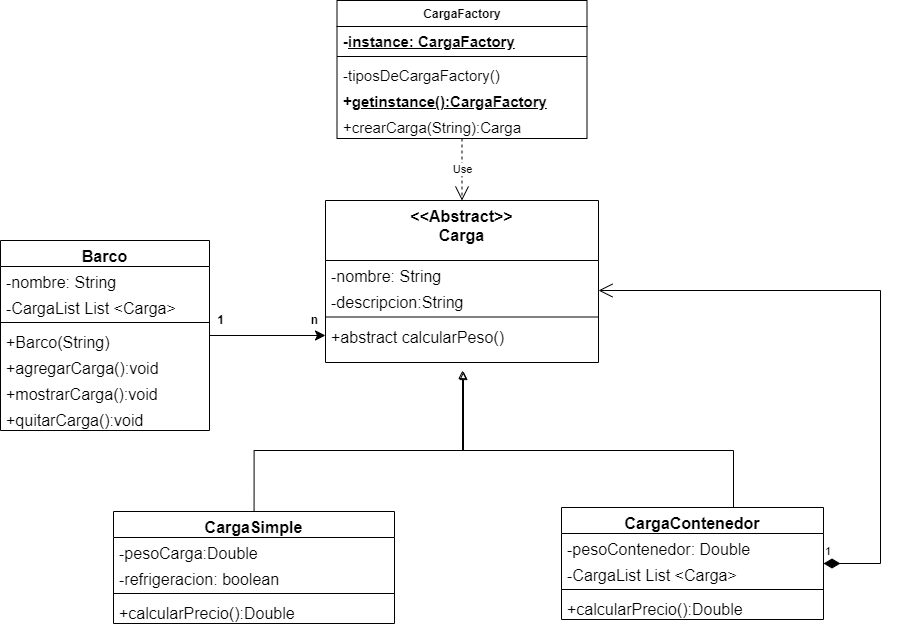

The diagram above was exported from draw.io. Its source (the exported page's mxGraphModel, read from the mxfile embedded in the PNG):
<mxGraphModel dx="1120" dy="452" grid="1" gridSize="10" guides="1" tooltips="1" connect="1" arrows="1" fold="1" page="1" pageScale="1" pageWidth="850" pageHeight="1100" math="0" shadow="0">
  <root>
    <mxCell id="0" />
    <mxCell id="1" parent="0" />
    <mxCell id="Czg8fnpjKHexnX9xo4n8-5" value="&amp;lt;&amp;lt;Abstract&amp;gt;&amp;gt;&lt;br&gt;Carga" style="swimlane;fontStyle=1;align=center;verticalAlign=top;childLayout=stackLayout;horizontal=1;startSize=60;horizontalStack=0;resizeParent=1;resizeParentMax=0;resizeLast=0;collapsible=1;marginBottom=0;whiteSpace=wrap;html=1;fontSize=16;labelBackgroundColor=none;" parent="1" vertex="1">
      <mxGeometry x="385" y="200" width="273" height="162" as="geometry" />
    </mxCell>
    <mxCell id="Czg8fnpjKHexnX9xo4n8-6" value="-nombre: String" style="text;strokeColor=none;fillColor=none;align=left;verticalAlign=top;spacingLeft=4;spacingRight=4;overflow=hidden;rotatable=0;points=[[0,0.5],[1,0.5]];portConstraint=eastwest;whiteSpace=wrap;html=1;fontSize=16;labelBackgroundColor=none;" parent="Czg8fnpjKHexnX9xo4n8-5" vertex="1">
      <mxGeometry y="60" width="273" height="26" as="geometry" />
    </mxCell>
    <mxCell id="Czg8fnpjKHexnX9xo4n8-7" value="-descripcion:String" style="text;strokeColor=none;fillColor=none;align=left;verticalAlign=top;spacingLeft=4;spacingRight=4;overflow=hidden;rotatable=0;points=[[0,0.5],[1,0.5]];portConstraint=eastwest;whiteSpace=wrap;html=1;fontSize=16;labelBackgroundColor=none;" parent="Czg8fnpjKHexnX9xo4n8-5" vertex="1">
      <mxGeometry y="86" width="273" height="26" as="geometry" />
    </mxCell>
    <mxCell id="Czg8fnpjKHexnX9xo4n8-8" value="" style="line;strokeWidth=1;fillColor=none;align=left;verticalAlign=middle;spacingTop=-1;spacingLeft=3;spacingRight=3;rotatable=0;labelPosition=right;points=[];portConstraint=eastwest;fontSize=16;labelBackgroundColor=none;" parent="Czg8fnpjKHexnX9xo4n8-5" vertex="1">
      <mxGeometry y="112" width="273" height="9" as="geometry" />
    </mxCell>
    <mxCell id="Czg8fnpjKHexnX9xo4n8-10" value="+abstract calcularPeso()" style="text;strokeColor=none;fillColor=none;align=left;verticalAlign=top;spacingLeft=4;spacingRight=4;overflow=hidden;rotatable=0;points=[[0,0.5],[1,0.5]];portConstraint=eastwest;whiteSpace=wrap;html=1;fontSize=16;labelBackgroundColor=none;" parent="Czg8fnpjKHexnX9xo4n8-5" vertex="1">
      <mxGeometry y="121" width="273" height="41" as="geometry" />
    </mxCell>
    <mxCell id="Czg8fnpjKHexnX9xo4n8-11" style="edgeStyle=none;curved=1;rounded=0;orthogonalLoop=1;jettySize=auto;html=1;fontSize=12;startSize=8;endSize=8;labelBackgroundColor=none;fontColor=default;entryX=0;entryY=0.5;entryDx=0;entryDy=0;" parent="1" source="Czg8fnpjKHexnX9xo4n8-12" edge="1">
      <mxGeometry relative="1" as="geometry">
        <mxPoint x="385" y="335" as="targetPoint" />
      </mxGeometry>
    </mxCell>
    <mxCell id="Czg8fnpjKHexnX9xo4n8-12" value="Barco" style="swimlane;fontStyle=1;align=center;verticalAlign=top;childLayout=stackLayout;horizontal=1;startSize=26;horizontalStack=0;resizeParent=1;resizeParentMax=0;resizeLast=0;collapsible=1;marginBottom=0;whiteSpace=wrap;html=1;fontSize=16;labelBackgroundColor=none;" parent="1" vertex="1">
      <mxGeometry x="60" y="240" width="209" height="190" as="geometry" />
    </mxCell>
    <mxCell id="Czg8fnpjKHexnX9xo4n8-13" value="-nombre: String" style="text;strokeColor=none;fillColor=none;align=left;verticalAlign=top;spacingLeft=4;spacingRight=4;overflow=hidden;rotatable=0;points=[[0,0.5],[1,0.5]];portConstraint=eastwest;whiteSpace=wrap;html=1;fontSize=16;labelBackgroundColor=none;" parent="Czg8fnpjKHexnX9xo4n8-12" vertex="1">
      <mxGeometry y="26" width="209" height="26" as="geometry" />
    </mxCell>
    <mxCell id="Czg8fnpjKHexnX9xo4n8-45" value="-CargaList List &amp;lt;Carga&amp;gt;" style="text;strokeColor=none;fillColor=none;align=left;verticalAlign=top;spacingLeft=4;spacingRight=4;overflow=hidden;rotatable=0;points=[[0,0.5],[1,0.5]];portConstraint=eastwest;whiteSpace=wrap;html=1;fontSize=16;labelBackgroundColor=none;" parent="Czg8fnpjKHexnX9xo4n8-12" vertex="1">
      <mxGeometry y="52" width="209" height="26" as="geometry" />
    </mxCell>
    <mxCell id="Czg8fnpjKHexnX9xo4n8-15" value="" style="line;strokeWidth=1;fillColor=none;align=left;verticalAlign=middle;spacingTop=-1;spacingLeft=3;spacingRight=3;rotatable=0;labelPosition=right;points=[];portConstraint=eastwest;fontSize=16;labelBackgroundColor=none;" parent="Czg8fnpjKHexnX9xo4n8-12" vertex="1">
      <mxGeometry y="78" width="209" height="8" as="geometry" />
    </mxCell>
    <mxCell id="Czg8fnpjKHexnX9xo4n8-16" value="+Barco(String)" style="text;strokeColor=none;fillColor=none;align=left;verticalAlign=top;spacingLeft=4;spacingRight=4;overflow=hidden;rotatable=0;points=[[0,0.5],[1,0.5]];portConstraint=eastwest;whiteSpace=wrap;html=1;fontSize=16;labelBackgroundColor=none;" parent="Czg8fnpjKHexnX9xo4n8-12" vertex="1">
      <mxGeometry y="86" width="209" height="26" as="geometry" />
    </mxCell>
    <mxCell id="Czg8fnpjKHexnX9xo4n8-17" value="+agregarCarga():void" style="text;strokeColor=none;fillColor=none;align=left;verticalAlign=top;spacingLeft=4;spacingRight=4;overflow=hidden;rotatable=0;points=[[0,0.5],[1,0.5]];portConstraint=eastwest;whiteSpace=wrap;html=1;fontSize=16;labelBackgroundColor=none;" parent="Czg8fnpjKHexnX9xo4n8-12" vertex="1">
      <mxGeometry y="112" width="209" height="26" as="geometry" />
    </mxCell>
    <mxCell id="Czg8fnpjKHexnX9xo4n8-18" value="+mostrarCarga():void" style="text;strokeColor=none;fillColor=none;align=left;verticalAlign=top;spacingLeft=4;spacingRight=4;overflow=hidden;rotatable=0;points=[[0,0.5],[1,0.5]];portConstraint=eastwest;whiteSpace=wrap;html=1;fontSize=16;labelBackgroundColor=none;" parent="Czg8fnpjKHexnX9xo4n8-12" vertex="1">
      <mxGeometry y="138" width="209" height="26" as="geometry" />
    </mxCell>
    <mxCell id="Czg8fnpjKHexnX9xo4n8-19" value="+quitarCarga():void" style="text;strokeColor=none;fillColor=none;align=left;verticalAlign=top;spacingLeft=4;spacingRight=4;overflow=hidden;rotatable=0;points=[[0,0.5],[1,0.5]];portConstraint=eastwest;whiteSpace=wrap;html=1;fontSize=16;labelBackgroundColor=none;" parent="Czg8fnpjKHexnX9xo4n8-12" vertex="1">
      <mxGeometry y="164" width="209" height="26" as="geometry" />
    </mxCell>
    <mxCell id="Czg8fnpjKHexnX9xo4n8-20" style="edgeStyle=orthogonalEdgeStyle;rounded=0;orthogonalLoop=1;jettySize=auto;html=1;endArrow=block;endFill=0;" parent="1" edge="1">
      <mxGeometry relative="1" as="geometry">
        <mxPoint x="313.57142857142867" y="511" as="sourcePoint" />
        <mxPoint x="523.0000000000002" y="371" as="targetPoint" />
        <Array as="points">
          <mxPoint x="314" y="450" />
          <mxPoint x="523" y="450" />
        </Array>
      </mxGeometry>
    </mxCell>
    <mxCell id="Czg8fnpjKHexnX9xo4n8-21" value="CargaSimple" style="swimlane;fontStyle=1;align=center;verticalAlign=top;childLayout=stackLayout;horizontal=1;startSize=26;horizontalStack=0;resizeParent=1;resizeParentMax=0;resizeLast=0;collapsible=1;marginBottom=0;whiteSpace=wrap;html=1;fontSize=16;labelBackgroundColor=none;" parent="1" vertex="1">
      <mxGeometry x="173" y="511" width="281" height="112" as="geometry" />
    </mxCell>
    <mxCell id="Czg8fnpjKHexnX9xo4n8-22" value="-pesoCarga:Double" style="text;strokeColor=none;fillColor=none;align=left;verticalAlign=top;spacingLeft=4;spacingRight=4;overflow=hidden;rotatable=0;points=[[0,0.5],[1,0.5]];portConstraint=eastwest;whiteSpace=wrap;html=1;fontSize=16;labelBackgroundColor=none;" parent="Czg8fnpjKHexnX9xo4n8-21" vertex="1">
      <mxGeometry y="26" width="281" height="26" as="geometry" />
    </mxCell>
    <mxCell id="Czg8fnpjKHexnX9xo4n8-23" value="-refrigeracion: boolean" style="text;strokeColor=none;fillColor=none;align=left;verticalAlign=top;spacingLeft=4;spacingRight=4;overflow=hidden;rotatable=0;points=[[0,0.5],[1,0.5]];portConstraint=eastwest;whiteSpace=wrap;html=1;fontSize=16;labelBackgroundColor=none;" parent="Czg8fnpjKHexnX9xo4n8-21" vertex="1">
      <mxGeometry y="52" width="281" height="26" as="geometry" />
    </mxCell>
    <mxCell id="Czg8fnpjKHexnX9xo4n8-24" value="" style="line;strokeWidth=1;fillColor=none;align=left;verticalAlign=middle;spacingTop=-1;spacingLeft=3;spacingRight=3;rotatable=0;labelPosition=right;points=[];portConstraint=eastwest;fontSize=16;labelBackgroundColor=none;" parent="Czg8fnpjKHexnX9xo4n8-21" vertex="1">
      <mxGeometry y="78" width="281" height="8" as="geometry" />
    </mxCell>
    <mxCell id="Czg8fnpjKHexnX9xo4n8-25" value="+calcularPrecio():Double" style="text;strokeColor=none;fillColor=none;align=left;verticalAlign=top;spacingLeft=4;spacingRight=4;overflow=hidden;rotatable=0;points=[[0,0.5],[1,0.5]];portConstraint=eastwest;whiteSpace=wrap;html=1;fontSize=16;labelBackgroundColor=none;" parent="Czg8fnpjKHexnX9xo4n8-21" vertex="1">
      <mxGeometry y="86" width="281" height="26" as="geometry" />
    </mxCell>
    <mxCell id="Czg8fnpjKHexnX9xo4n8-27" style="edgeStyle=orthogonalEdgeStyle;rounded=0;orthogonalLoop=1;jettySize=auto;html=1;endArrow=block;endFill=0;" parent="1" source="Czg8fnpjKHexnX9xo4n8-28" edge="1">
      <mxGeometry relative="1" as="geometry">
        <mxPoint x="522" y="370" as="targetPoint" />
        <Array as="points">
          <mxPoint x="793" y="450" />
          <mxPoint x="522" y="450" />
        </Array>
      </mxGeometry>
    </mxCell>
    <mxCell id="Czg8fnpjKHexnX9xo4n8-28" value="CargaContenedor" style="swimlane;fontStyle=1;align=center;verticalAlign=top;childLayout=stackLayout;horizontal=1;startSize=26;horizontalStack=0;resizeParent=1;resizeParentMax=0;resizeLast=0;collapsible=1;marginBottom=0;whiteSpace=wrap;html=1;fontSize=16;labelBackgroundColor=none;" parent="1" vertex="1">
      <mxGeometry x="621" y="507" width="262" height="112" as="geometry" />
    </mxCell>
    <mxCell id="Czg8fnpjKHexnX9xo4n8-29" value="-pesoContenedor: Double" style="text;strokeColor=none;fillColor=none;align=left;verticalAlign=top;spacingLeft=4;spacingRight=4;overflow=hidden;rotatable=0;points=[[0,0.5],[1,0.5]];portConstraint=eastwest;whiteSpace=wrap;html=1;fontSize=16;labelBackgroundColor=none;" parent="Czg8fnpjKHexnX9xo4n8-28" vertex="1">
      <mxGeometry y="26" width="262" height="26" as="geometry" />
    </mxCell>
    <mxCell id="Czg8fnpjKHexnX9xo4n8-44" value="-CargaList List &amp;lt;Carga&amp;gt;" style="text;strokeColor=none;fillColor=none;align=left;verticalAlign=top;spacingLeft=4;spacingRight=4;overflow=hidden;rotatable=0;points=[[0,0.5],[1,0.5]];portConstraint=eastwest;whiteSpace=wrap;html=1;fontSize=16;labelBackgroundColor=none;" parent="Czg8fnpjKHexnX9xo4n8-28" vertex="1">
      <mxGeometry y="52" width="262" height="26" as="geometry" />
    </mxCell>
    <mxCell id="Czg8fnpjKHexnX9xo4n8-30" value="" style="line;strokeWidth=1;fillColor=none;align=left;verticalAlign=middle;spacingTop=-1;spacingLeft=3;spacingRight=3;rotatable=0;labelPosition=right;points=[];portConstraint=eastwest;fontSize=16;labelBackgroundColor=none;" parent="Czg8fnpjKHexnX9xo4n8-28" vertex="1">
      <mxGeometry y="78" width="262" height="8" as="geometry" />
    </mxCell>
    <mxCell id="Czg8fnpjKHexnX9xo4n8-31" value="+calcularPrecio():Double" style="text;strokeColor=none;fillColor=none;align=left;verticalAlign=top;spacingLeft=4;spacingRight=4;overflow=hidden;rotatable=0;points=[[0,0.5],[1,0.5]];portConstraint=eastwest;whiteSpace=wrap;html=1;fontSize=16;labelBackgroundColor=none;" parent="Czg8fnpjKHexnX9xo4n8-28" vertex="1">
      <mxGeometry y="86" width="262" height="26" as="geometry" />
    </mxCell>
    <mxCell id="Czg8fnpjKHexnX9xo4n8-33" value="CargaFactory" style="swimlane;fontStyle=1;align=center;verticalAlign=top;childLayout=stackLayout;horizontal=1;startSize=26;horizontalStack=0;resizeParent=1;resizeParentMax=0;resizeLast=0;collapsible=1;marginBottom=0;whiteSpace=wrap;html=1;" parent="1" vertex="1">
      <mxGeometry x="396.5" width="250" height="138" as="geometry" />
    </mxCell>
    <mxCell id="Czg8fnpjKHexnX9xo4n8-34" value="&lt;font style=&quot;font-size: 15px;&quot;&gt;&lt;b&gt;-&lt;u&gt;instance: CargaFactory&lt;/u&gt;&lt;/b&gt;&lt;/font&gt;" style="text;strokeColor=none;fillColor=none;align=left;verticalAlign=top;spacingLeft=4;spacingRight=4;overflow=hidden;rotatable=0;points=[[0,0.5],[1,0.5]];portConstraint=eastwest;whiteSpace=wrap;html=1;" parent="Czg8fnpjKHexnX9xo4n8-33" vertex="1">
      <mxGeometry y="26" width="250" height="26" as="geometry" />
    </mxCell>
    <mxCell id="Czg8fnpjKHexnX9xo4n8-35" value="" style="line;strokeWidth=1;fillColor=none;align=left;verticalAlign=middle;spacingTop=-1;spacingLeft=3;spacingRight=3;rotatable=0;labelPosition=right;points=[];portConstraint=eastwest;strokeColor=inherit;" parent="Czg8fnpjKHexnX9xo4n8-33" vertex="1">
      <mxGeometry y="52" width="250" height="8" as="geometry" />
    </mxCell>
    <mxCell id="Czg8fnpjKHexnX9xo4n8-36" value="&lt;font style=&quot;font-size: 15px;&quot;&gt;-tiposDeCargaFactory()&lt;/font&gt;" style="text;strokeColor=none;fillColor=none;align=left;verticalAlign=top;spacingLeft=4;spacingRight=4;overflow=hidden;rotatable=0;points=[[0,0.5],[1,0.5]];portConstraint=eastwest;whiteSpace=wrap;html=1;" parent="Czg8fnpjKHexnX9xo4n8-33" vertex="1">
      <mxGeometry y="60" width="250" height="26" as="geometry" />
    </mxCell>
    <mxCell id="Czg8fnpjKHexnX9xo4n8-37" value="&lt;font style=&quot;font-size: 15px;&quot;&gt;&lt;b&gt;+&lt;u&gt;getinstance():CargaFactory&lt;/u&gt;&lt;/b&gt;&lt;/font&gt;" style="text;strokeColor=none;fillColor=none;align=left;verticalAlign=top;spacingLeft=4;spacingRight=4;overflow=hidden;rotatable=0;points=[[0,0.5],[1,0.5]];portConstraint=eastwest;whiteSpace=wrap;html=1;" parent="Czg8fnpjKHexnX9xo4n8-33" vertex="1">
      <mxGeometry y="86" width="250" height="26" as="geometry" />
    </mxCell>
    <mxCell id="Czg8fnpjKHexnX9xo4n8-38" value="&lt;font style=&quot;font-size: 15px;&quot;&gt;+crearCarga(String):Carga&lt;/font&gt;" style="text;strokeColor=none;fillColor=none;align=left;verticalAlign=top;spacingLeft=4;spacingRight=4;overflow=hidden;rotatable=0;points=[[0,0.5],[1,0.5]];portConstraint=eastwest;whiteSpace=wrap;html=1;" parent="Czg8fnpjKHexnX9xo4n8-33" vertex="1">
      <mxGeometry y="112" width="250" height="26" as="geometry" />
    </mxCell>
    <mxCell id="Czg8fnpjKHexnX9xo4n8-39" value="1" style="text;align=center;fontStyle=1;verticalAlign=middle;spacingLeft=3;spacingRight=3;strokeColor=none;rotatable=0;points=[[0,0.5],[1,0.5]];portConstraint=eastwest;html=1;" parent="1" vertex="1">
      <mxGeometry x="240" y="307" width="80" height="26" as="geometry" />
    </mxCell>
    <mxCell id="Czg8fnpjKHexnX9xo4n8-40" value="n" style="text;align=center;fontStyle=1;verticalAlign=middle;spacingLeft=3;spacingRight=3;strokeColor=none;rotatable=0;points=[[0,0.5],[1,0.5]];portConstraint=eastwest;html=1;" parent="1" vertex="1">
      <mxGeometry x="320" y="300" width="108" height="40" as="geometry" />
    </mxCell>
    <mxCell id="Czg8fnpjKHexnX9xo4n8-42" value="Use" style="endArrow=open;endSize=12;dashed=1;html=1;rounded=0;" parent="1" source="Czg8fnpjKHexnX9xo4n8-33" target="Czg8fnpjKHexnX9xo4n8-5" edge="1">
      <mxGeometry width="160" relative="1" as="geometry">
        <mxPoint x="993.5" y="188" as="sourcePoint" />
        <mxPoint x="1003.5" y="250" as="targetPoint" />
      </mxGeometry>
    </mxCell>
    <mxCell id="Czg8fnpjKHexnX9xo4n8-46" value="1" style="endArrow=open;html=1;endSize=12;startArrow=diamondThin;startSize=14;startFill=1;edgeStyle=orthogonalEdgeStyle;align=left;verticalAlign=bottom;rounded=0;" parent="1" source="Czg8fnpjKHexnX9xo4n8-28" target="Czg8fnpjKHexnX9xo4n8-5" edge="1">
      <mxGeometry x="-1" y="3" relative="1" as="geometry">
        <mxPoint x="883" y="520" as="sourcePoint" />
        <mxPoint x="1043" y="520" as="targetPoint" />
        <Array as="points">
          <mxPoint x="940" y="563" />
          <mxPoint x="940" y="290" />
        </Array>
      </mxGeometry>
    </mxCell>
  </root>
</mxGraphModel>